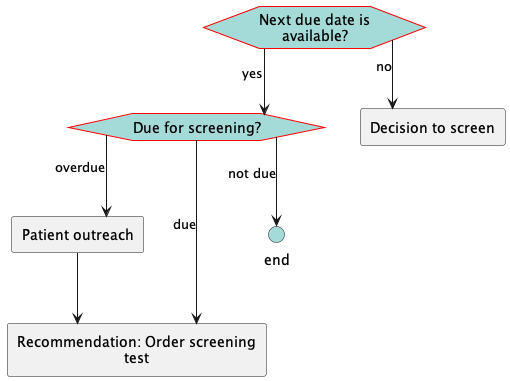

The diagram above was rendered by PlantUML. Its source (embedded in the PNG):
@startuml
hide stereotype
skinparam linetype ortho
<style>
hexagon {
    MaximumWidth: 150 
    BackGroundColor: A4DBD8 
    LineThickness: 1 
    LineColor: red 
    HorizontalAlignment: center
}
rectangle {
    MaximumWidth: 250 
    HorizontalAlignment: center
}
.end {
    BackGroundColor: #A4DBD8
}
</style>
hexagon "Next due date is available?" as eve_nextdueexists [[#eve-nextdueexists]]
hexagon "Due for screening? " as eve_DetermineIfDueForScreening [[#eve-DetermineIfDueForScreening]]
rectangle "Patient outreach" as act_patientOutreach [[#act-patientOutreach]]
rectangle "Decision to screen" as act_determinedue [[#act-determinedue]]
rectangle "Recommendation: Order screening test" as act_orderTest [[#act-orderTest]]
circle "end" as end_1 <<end>>
eve_nextdueexists-->eve_DetermineIfDueForScreening: yes
eve_nextdueexists-->act_determinedue: no
eve_DetermineIfDueForScreening-->act_orderTest: due
eve_DetermineIfDueForScreening-->end_1: not due
eve_DetermineIfDueForScreening-->act_patientOutreach: overdue
act_patientOutreach-->act_orderTest
@enduml